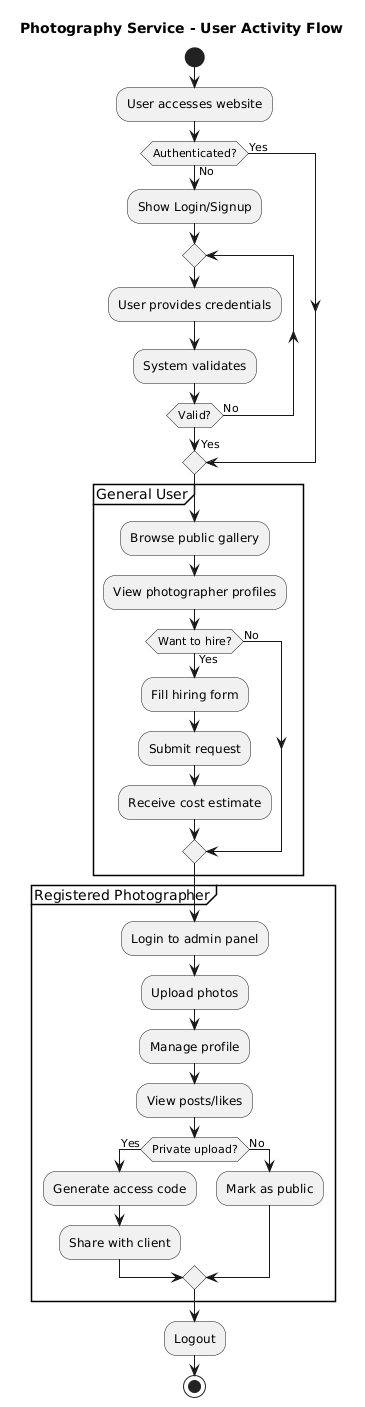

The diagram above was rendered by PlantUML. Its source (embedded in the PNG):
@startuml
title Photography Service - User Activity Flow

start
:User accesses website;
if (Authenticated?) then (No)
  :Show Login/Signup;
  repeat
    :User provides credentials;
    :System validates;
  repeat while (Valid?) is (No)
  ->Yes;
else (Yes)
endif

partition "General User" {
  :Browse public gallery;
  :View photographer profiles;
  if (Want to hire?) then (Yes)
    :Fill hiring form;
    :Submit request;
    :Receive cost estimate;
  else (No)
  endif
}

partition "Registered Photographer" {
  :Login to admin panel;
  :Upload photos;
  :Manage profile;
  :View posts/likes;
  if (Private upload?) then (Yes)
    :Generate access code;
    :Share with client;
  else (No)
    :Mark as public;
  endif
}

:Logout;
stop
@enduml